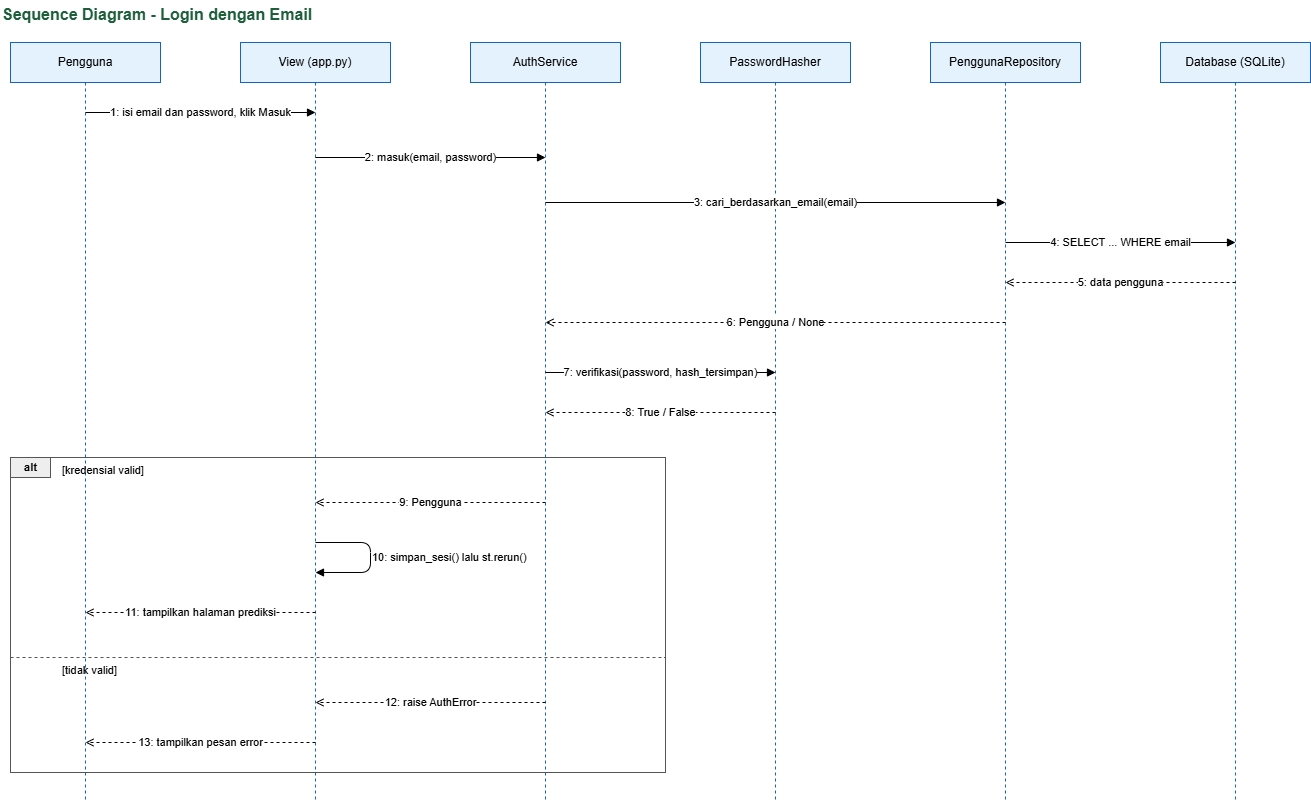

The diagram above was exported from draw.io. Its source (the exported page's mxGraphModel, read from the mxfile embedded in the PNG):
<mxGraphModel dx="1400" dy="837" grid="1" gridSize="10" guides="1" tooltips="1" connect="1" arrows="1" fold="1" page="1" pageScale="1" pageWidth="1300" pageHeight="860" math="0" shadow="0">
  <root>
    <mxCell id="0" />
    <mxCell id="1" parent="0" />
    <mxCell id="ttl" parent="1" style="text;html=1;align=left;verticalAlign=middle;fontSize=16;fontStyle=1;fontColor=#1D5F3A;" value="Sequence Diagram - Login dengan Email" vertex="1">
      <mxGeometry height="28" width="900" x="20" y="8" as="geometry" />
    </mxCell>
    <mxCell id="l_p" parent="1" style="shape=umlLifeline;perimeter=lifelinePerimeter;whiteSpace=wrap;html=1;container=1;collapsible=0;recursiveResize=0;outlineConnect=0;fillColor=#E3F2FD;strokeColor=#1565C0;size=40;" value="Pengguna" vertex="1">
      <mxGeometry height="760" width="150" x="30" y="50" as="geometry" />
    </mxCell>
    <mxCell id="l_v" parent="1" style="shape=umlLifeline;perimeter=lifelinePerimeter;whiteSpace=wrap;html=1;container=1;collapsible=0;recursiveResize=0;outlineConnect=0;fillColor=#E3F2FD;strokeColor=#1565C0;size=40;" value="View (app.py)" vertex="1">
      <mxGeometry height="760" width="150" x="260" y="50" as="geometry" />
    </mxCell>
    <mxCell id="l_a" parent="1" style="shape=umlLifeline;perimeter=lifelinePerimeter;whiteSpace=wrap;html=1;container=1;collapsible=0;recursiveResize=0;outlineConnect=0;fillColor=#E3F2FD;strokeColor=#1565C0;size=40;" value="AuthService" vertex="1">
      <mxGeometry height="760" width="150" x="490" y="50" as="geometry" />
    </mxCell>
    <mxCell id="l_h" parent="1" style="shape=umlLifeline;perimeter=lifelinePerimeter;whiteSpace=wrap;html=1;container=1;collapsible=0;recursiveResize=0;outlineConnect=0;fillColor=#E3F2FD;strokeColor=#1565C0;size=40;" value="PasswordHasher" vertex="1">
      <mxGeometry height="760" width="150" x="720" y="50" as="geometry" />
    </mxCell>
    <mxCell id="l_r" parent="1" style="shape=umlLifeline;perimeter=lifelinePerimeter;whiteSpace=wrap;html=1;container=1;collapsible=0;recursiveResize=0;outlineConnect=0;fillColor=#E3F2FD;strokeColor=#1565C0;size=40;" value="PenggunaRepository" vertex="1">
      <mxGeometry height="760" width="150" x="950" y="50" as="geometry" />
    </mxCell>
    <mxCell id="l_d" parent="1" style="shape=umlLifeline;perimeter=lifelinePerimeter;whiteSpace=wrap;html=1;container=1;collapsible=0;recursiveResize=0;outlineConnect=0;fillColor=#E3F2FD;strokeColor=#1565C0;size=40;" value="Database (SQLite)" vertex="1">
      <mxGeometry height="760" width="150" x="1180" y="50" as="geometry" />
    </mxCell>
    <mxCell id="alt_box" parent="1" style="rounded=0;html=1;fillColor=none;strokeColor=#555555;" value="" vertex="1">
      <mxGeometry height="315" width="655" x="30" y="465" as="geometry" />
    </mxCell>
    <mxCell id="alt_lbl" parent="1" style="text;html=1;align=center;verticalAlign=middle;fillColor=#EEEEEE;strokeColor=#555555;fontStyle=1;fontSize=11;" value="alt" vertex="1">
      <mxGeometry height="20" width="40" x="30" y="465" as="geometry" />
    </mxCell>
    <mxCell id="alt_g1" parent="1" style="text;html=1;align=left;fontSize=11;" value="[kredensial valid]" vertex="1">
      <mxGeometry height="20" width="160" x="80" y="465" as="geometry" />
    </mxCell>
    <mxCell id="alt_div" edge="1" parent="1" style="html=1;endArrow=none;dashed=1;strokeColor=#555555;" value="">
      <mxGeometry relative="1" as="geometry">
        <mxPoint x="30" y="665" as="sourcePoint" />
        <mxPoint x="685" y="665" as="targetPoint" />
      </mxGeometry>
    </mxCell>
    <mxCell id="alt_g2" parent="1" style="text;html=1;align=left;fontSize=11;" value="[tidak valid]" vertex="1">
      <mxGeometry height="20" width="160" x="80" y="665" as="geometry" />
    </mxCell>
    <mxCell id="m0" edge="1" parent="1" style="html=1;endArrow=block;endFill=1;labelBackgroundColor=#ffffff;fontSize=11;" value="1: isi email dan password, klik Masuk">
      <mxGeometry relative="1" as="geometry">
        <mxPoint x="105" y="120" as="sourcePoint" />
        <mxPoint x="335" y="120" as="targetPoint" />
      </mxGeometry>
    </mxCell>
    <mxCell id="m1" edge="1" parent="1" style="html=1;endArrow=block;endFill=1;labelBackgroundColor=#ffffff;fontSize=11;" value="2: masuk(email, password)">
      <mxGeometry relative="1" as="geometry">
        <mxPoint x="335" y="165" as="sourcePoint" />
        <mxPoint x="565" y="165" as="targetPoint" />
      </mxGeometry>
    </mxCell>
    <mxCell id="m2" edge="1" parent="1" style="html=1;endArrow=block;endFill=1;labelBackgroundColor=#ffffff;fontSize=11;" value="3: cari_berdasarkan_email(email)">
      <mxGeometry relative="1" as="geometry">
        <mxPoint x="565" y="210" as="sourcePoint" />
        <mxPoint x="1025" y="210" as="targetPoint" />
      </mxGeometry>
    </mxCell>
    <mxCell id="m3" edge="1" parent="1" style="html=1;endArrow=block;endFill=1;labelBackgroundColor=#ffffff;fontSize=11;" value="4: SELECT ... WHERE email">
      <mxGeometry relative="1" as="geometry">
        <mxPoint x="1025" y="250" as="sourcePoint" />
        <mxPoint x="1255" y="250" as="targetPoint" />
      </mxGeometry>
    </mxCell>
    <mxCell id="m4" edge="1" parent="1" style="html=1;endArrow=open;endFill=0;dashed=1;labelBackgroundColor=#ffffff;fontSize=11;" value="5: data pengguna">
      <mxGeometry relative="1" as="geometry">
        <mxPoint x="1255" y="290" as="sourcePoint" />
        <mxPoint x="1025" y="290" as="targetPoint" />
      </mxGeometry>
    </mxCell>
    <mxCell id="m5" edge="1" parent="1" style="html=1;endArrow=open;endFill=0;dashed=1;labelBackgroundColor=#ffffff;fontSize=11;" value="6: Pengguna / None">
      <mxGeometry relative="1" as="geometry">
        <mxPoint x="1025" y="330" as="sourcePoint" />
        <mxPoint x="565" y="330" as="targetPoint" />
      </mxGeometry>
    </mxCell>
    <mxCell id="m6" edge="1" parent="1" style="html=1;endArrow=block;endFill=1;labelBackgroundColor=#ffffff;fontSize=11;" value="7: verifikasi(password, hash_tersimpan)">
      <mxGeometry relative="1" as="geometry">
        <mxPoint x="565" y="380" as="sourcePoint" />
        <mxPoint x="795" y="380" as="targetPoint" />
      </mxGeometry>
    </mxCell>
    <mxCell id="m7" edge="1" parent="1" style="html=1;endArrow=open;endFill=0;dashed=1;labelBackgroundColor=#ffffff;fontSize=11;" value="8: True / False">
      <mxGeometry relative="1" as="geometry">
        <mxPoint x="795" y="420" as="sourcePoint" />
        <mxPoint x="565" y="420" as="targetPoint" />
      </mxGeometry>
    </mxCell>
    <mxCell id="m8" edge="1" parent="1" style="html=1;endArrow=open;endFill=0;dashed=1;labelBackgroundColor=#ffffff;fontSize=11;" value="9: Pengguna">
      <mxGeometry relative="1" as="geometry">
        <mxPoint x="565" y="510" as="sourcePoint" />
        <mxPoint x="335" y="510" as="targetPoint" />
      </mxGeometry>
    </mxCell>
    <mxCell id="m9" edge="1" parent="1" style="html=1;endArrow=block;endFill=1;labelBackgroundColor=#ffffff;fontSize=11;align=left;" value="10: simpan_sesi() lalu st.rerun()">
      <mxGeometry relative="1" as="geometry">
        <Array as="points">
          <mxPoint x="390" y="550" />
          <mxPoint x="390" y="580" />
        </Array>
        <mxPoint x="335" y="550" as="sourcePoint" />
        <mxPoint x="335" y="580" as="targetPoint" />
      </mxGeometry>
    </mxCell>
    <mxCell id="m10" edge="1" parent="1" style="html=1;endArrow=open;endFill=0;dashed=1;labelBackgroundColor=#ffffff;fontSize=11;" value="11: tampilkan halaman prediksi">
      <mxGeometry relative="1" as="geometry">
        <mxPoint x="335" y="620" as="sourcePoint" />
        <mxPoint x="105" y="620" as="targetPoint" />
      </mxGeometry>
    </mxCell>
    <mxCell id="m11" edge="1" parent="1" style="html=1;endArrow=open;endFill=0;dashed=1;labelBackgroundColor=#ffffff;fontSize=11;" value="12: raise AuthError">
      <mxGeometry relative="1" as="geometry">
        <mxPoint x="565" y="710" as="sourcePoint" />
        <mxPoint x="335" y="710" as="targetPoint" />
      </mxGeometry>
    </mxCell>
    <mxCell id="m12" edge="1" parent="1" style="html=1;endArrow=open;endFill=0;dashed=1;labelBackgroundColor=#ffffff;fontSize=11;" value="13: tampilkan pesan error">
      <mxGeometry relative="1" as="geometry">
        <mxPoint x="335" y="750" as="sourcePoint" />
        <mxPoint x="105" y="750" as="targetPoint" />
      </mxGeometry>
    </mxCell>
  </root>
</mxGraphModel>